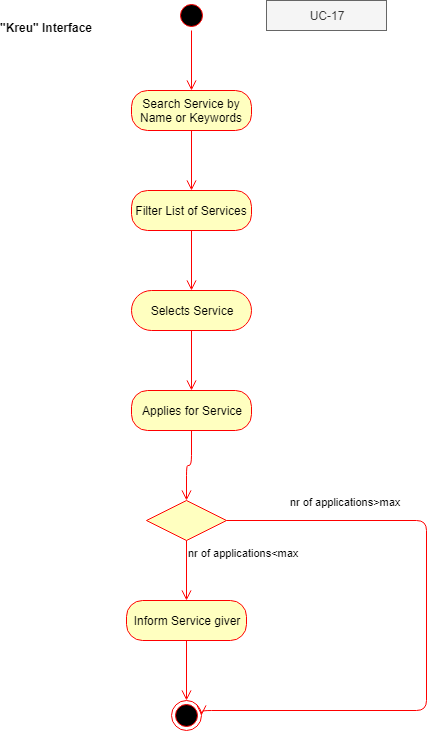

The diagram above was exported from draw.io. Its source (the exported page's mxGraphModel, read from the mxfile embedded in the PNG):
<mxGraphModel dx="820" dy="410" grid="1" gridSize="10" guides="1" tooltips="1" connect="1" arrows="1" fold="1" page="1" pageScale="1" pageWidth="850" pageHeight="1100" math="0" shadow="0">
  <root>
    <mxCell id="0" />
    <mxCell id="1" parent="0" />
    <mxCell id="AfCwezzktZX8wspVjwTf-1" value="" style="ellipse;html=1;shape=startState;fillColor=#000000;strokeColor=#ff0000;" parent="1" vertex="1">
      <mxGeometry x="340" y="20" width="30" height="30" as="geometry" />
    </mxCell>
    <mxCell id="AfCwezzktZX8wspVjwTf-2" value="" style="edgeStyle=orthogonalEdgeStyle;html=1;verticalAlign=bottom;endArrow=open;endSize=8;strokeColor=#ff0000;entryX=0.5;entryY=0;entryDx=0;entryDy=0;entryPerimeter=0;" parent="1" source="AfCwezzktZX8wspVjwTf-1" target="AfCwezzktZX8wspVjwTf-3" edge="1">
      <mxGeometry relative="1" as="geometry">
        <mxPoint x="355" y="110" as="targetPoint" />
      </mxGeometry>
    </mxCell>
    <mxCell id="AfCwezzktZX8wspVjwTf-3" value="Search Service by Name or Keywords" style="rounded=1;whiteSpace=wrap;html=1;arcSize=40;fontColor=#000000;fillColor=#ffffc0;strokeColor=#ff0000;" parent="1" vertex="1">
      <mxGeometry x="295" y="110" width="120" height="40" as="geometry" />
    </mxCell>
    <mxCell id="AfCwezzktZX8wspVjwTf-4" value="" style="edgeStyle=orthogonalEdgeStyle;html=1;verticalAlign=bottom;endArrow=open;endSize=8;strokeColor=#ff0000;" parent="1" source="AfCwezzktZX8wspVjwTf-3" edge="1">
      <mxGeometry relative="1" as="geometry">
        <mxPoint x="355" y="210" as="targetPoint" />
      </mxGeometry>
    </mxCell>
    <mxCell id="AfCwezzktZX8wspVjwTf-5" value="Filter List of Services" style="rounded=1;whiteSpace=wrap;html=1;arcSize=40;fontColor=#000000;fillColor=#ffffc0;strokeColor=#ff0000;" parent="1" vertex="1">
      <mxGeometry x="295" y="210" width="120" height="40" as="geometry" />
    </mxCell>
    <mxCell id="AfCwezzktZX8wspVjwTf-6" value="" style="edgeStyle=orthogonalEdgeStyle;html=1;verticalAlign=bottom;endArrow=open;endSize=8;strokeColor=#ff0000;" parent="1" source="AfCwezzktZX8wspVjwTf-5" edge="1">
      <mxGeometry relative="1" as="geometry">
        <mxPoint x="355" y="310" as="targetPoint" />
      </mxGeometry>
    </mxCell>
    <mxCell id="AfCwezzktZX8wspVjwTf-7" value="Selects Service" style="rounded=1;whiteSpace=wrap;html=1;arcSize=50;fontColor=#000000;fillColor=#ffffc0;strokeColor=#ff0000;" parent="1" vertex="1">
      <mxGeometry x="295" y="310" width="120" height="40" as="geometry" />
    </mxCell>
    <mxCell id="AfCwezzktZX8wspVjwTf-8" value="" style="edgeStyle=orthogonalEdgeStyle;html=1;verticalAlign=bottom;endArrow=open;endSize=8;strokeColor=#ff0000;" parent="1" source="AfCwezzktZX8wspVjwTf-7" edge="1">
      <mxGeometry relative="1" as="geometry">
        <mxPoint x="355" y="410" as="targetPoint" />
      </mxGeometry>
    </mxCell>
    <mxCell id="AfCwezzktZX8wspVjwTf-9" value="Applies for Service" style="rounded=1;whiteSpace=wrap;html=1;arcSize=40;fontColor=#000000;fillColor=#ffffc0;strokeColor=#ff0000;" parent="1" vertex="1">
      <mxGeometry x="295" y="410" width="120" height="40" as="geometry" />
    </mxCell>
    <mxCell id="AfCwezzktZX8wspVjwTf-10" value="" style="edgeStyle=orthogonalEdgeStyle;html=1;verticalAlign=bottom;endArrow=open;endSize=8;strokeColor=#ff0000;entryX=0.5;entryY=0;entryDx=0;entryDy=0;" parent="1" source="AfCwezzktZX8wspVjwTf-9" target="AfCwezzktZX8wspVjwTf-11" edge="1">
      <mxGeometry relative="1" as="geometry">
        <mxPoint x="355" y="510" as="targetPoint" />
      </mxGeometry>
    </mxCell>
    <mxCell id="AfCwezzktZX8wspVjwTf-11" value="" style="rhombus;whiteSpace=wrap;html=1;fillColor=#ffffc0;strokeColor=#ff0000;" parent="1" vertex="1">
      <mxGeometry x="310" y="520" width="80" height="40" as="geometry" />
    </mxCell>
    <mxCell id="AfCwezzktZX8wspVjwTf-12" value="nr of applications&amp;gt;max" style="edgeStyle=orthogonalEdgeStyle;html=1;align=left;verticalAlign=bottom;endArrow=open;endSize=8;strokeColor=#ff0000;entryX=1;entryY=0.5;entryDx=0;entryDy=0;" parent="1" source="AfCwezzktZX8wspVjwTf-11" target="AfCwezzktZX8wspVjwTf-16" edge="1">
      <mxGeometry x="-0.8" y="10" relative="1" as="geometry">
        <mxPoint x="580" y="730" as="targetPoint" />
        <Array as="points">
          <mxPoint x="590" y="540" />
          <mxPoint x="590" y="730" />
          <mxPoint x="365" y="730" />
        </Array>
        <mxPoint as="offset" />
      </mxGeometry>
    </mxCell>
    <mxCell id="AfCwezzktZX8wspVjwTf-13" value="nr of applications&amp;lt;max" style="edgeStyle=orthogonalEdgeStyle;html=1;align=left;verticalAlign=top;endArrow=open;endSize=8;strokeColor=#ff0000;" parent="1" source="AfCwezzktZX8wspVjwTf-11" edge="1">
      <mxGeometry x="-1" relative="1" as="geometry">
        <mxPoint x="350" y="620" as="targetPoint" />
      </mxGeometry>
    </mxCell>
    <mxCell id="AfCwezzktZX8wspVjwTf-14" value="Inform Service giver" style="rounded=1;whiteSpace=wrap;html=1;arcSize=40;fontColor=#000000;fillColor=#ffffc0;strokeColor=#ff0000;" parent="1" vertex="1">
      <mxGeometry x="290" y="620" width="120" height="40" as="geometry" />
    </mxCell>
    <mxCell id="AfCwezzktZX8wspVjwTf-15" value="" style="edgeStyle=orthogonalEdgeStyle;html=1;verticalAlign=bottom;endArrow=open;endSize=8;strokeColor=#ff0000;" parent="1" source="AfCwezzktZX8wspVjwTf-14" edge="1">
      <mxGeometry relative="1" as="geometry">
        <mxPoint x="350" y="720" as="targetPoint" />
      </mxGeometry>
    </mxCell>
    <mxCell id="AfCwezzktZX8wspVjwTf-16" value="" style="ellipse;html=1;shape=endState;fillColor=#000000;strokeColor=#ff0000;" parent="1" vertex="1">
      <mxGeometry x="335" y="720" width="30" height="30" as="geometry" />
    </mxCell>
    <mxCell id="AfCwezzktZX8wspVjwTf-17" value="&quot;Kreu&quot; Interface" style="text;align=center;fontStyle=1;verticalAlign=middle;spacingLeft=3;spacingRight=3;strokeColor=none;rotatable=0;points=[[0,0.5],[1,0.5]];portConstraint=eastwest;" parent="1" vertex="1">
      <mxGeometry x="170" y="35" width="80" height="26" as="geometry" />
    </mxCell>
    <mxCell id="dVUZfAFPq60mgjSnxiLZ-1" value="UC-17" style="text;html=1;strokeColor=#666666;fillColor=#f5f5f5;align=center;verticalAlign=middle;whiteSpace=wrap;rounded=0;fontColor=#333333;" vertex="1" parent="1">
      <mxGeometry x="430" y="20" width="120" height="30" as="geometry" />
    </mxCell>
  </root>
</mxGraphModel>